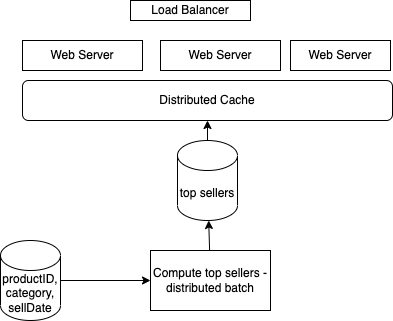

The diagram above was exported from draw.io. Its source (the exported page's mxGraphModel, read from the mxfile embedded in the PNG):
<mxGraphModel dx="473" dy="381" grid="1" gridSize="10" guides="1" tooltips="1" connect="1" arrows="1" fold="1" page="1" pageScale="1" pageWidth="850" pageHeight="1100" math="0" shadow="0">
  <root>
    <mxCell id="0" />
    <mxCell id="1" parent="0" />
    <mxCell id="11" style="edgeStyle=none;html=1;" edge="1" parent="1" source="2" target="3">
      <mxGeometry relative="1" as="geometry" />
    </mxCell>
    <mxCell id="2" value="productID, category, sellDate" style="shape=cylinder3;whiteSpace=wrap;html=1;boundedLbl=1;backgroundOutline=1;size=15;" vertex="1" parent="1">
      <mxGeometry x="120" y="250" width="60" height="80" as="geometry" />
    </mxCell>
    <mxCell id="12" style="edgeStyle=none;html=1;" edge="1" parent="1" source="3" target="4">
      <mxGeometry relative="1" as="geometry" />
    </mxCell>
    <mxCell id="3" value="Compute top sellers - distributed batch" style="rounded=0;whiteSpace=wrap;html=1;" vertex="1" parent="1">
      <mxGeometry x="270" y="260" width="120" height="60" as="geometry" />
    </mxCell>
    <mxCell id="13" style="edgeStyle=none;html=1;exitX=0.5;exitY=0;exitDx=0;exitDy=0;exitPerimeter=0;entryX=0.5;entryY=1;entryDx=0;entryDy=0;" edge="1" parent="1" source="4" target="10">
      <mxGeometry relative="1" as="geometry" />
    </mxCell>
    <mxCell id="4" value="top sellers" style="shape=cylinder3;whiteSpace=wrap;html=1;boundedLbl=1;backgroundOutline=1;size=15;" vertex="1" parent="1">
      <mxGeometry x="297" y="150" width="60" height="80" as="geometry" />
    </mxCell>
    <mxCell id="5" value="Load Balancer" style="rounded=0;whiteSpace=wrap;html=1;" vertex="1" parent="1">
      <mxGeometry x="250" y="10" width="120" height="20" as="geometry" />
    </mxCell>
    <mxCell id="7" value="Web Server" style="rounded=0;whiteSpace=wrap;html=1;" vertex="1" parent="1">
      <mxGeometry x="142" y="50" width="120" height="30" as="geometry" />
    </mxCell>
    <mxCell id="8" value="Web Server" style="rounded=0;whiteSpace=wrap;html=1;" vertex="1" parent="1">
      <mxGeometry x="280" y="50" width="120" height="30" as="geometry" />
    </mxCell>
    <mxCell id="9" value="Web Server" style="rounded=0;whiteSpace=wrap;html=1;" vertex="1" parent="1">
      <mxGeometry x="410" y="50" width="100" height="30" as="geometry" />
    </mxCell>
    <mxCell id="10" value="Distributed Cache" style="rounded=1;whiteSpace=wrap;html=1;" vertex="1" parent="1">
      <mxGeometry x="142" y="90" width="370" height="40" as="geometry" />
    </mxCell>
  </root>
</mxGraphModel>